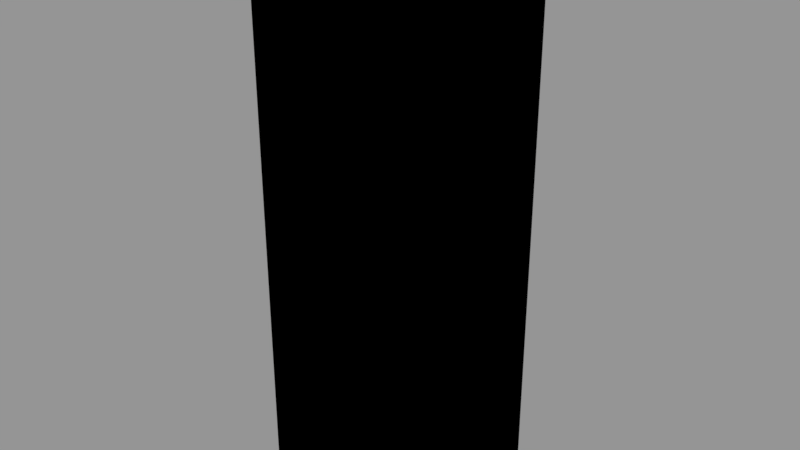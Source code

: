 # Source: animation.blend  (saved by Blender 2.79.0; exported with 4.5.12 LTS)
import bpy
from mathutils import Matrix  # noqa: F401  (used for matrix-valued properties, if any)

bpy.ops.wm.read_factory_settings(use_empty=True)
scene = bpy.context.scene
scene.name = 'Scene'

# ---- collections
col_collection_1 = bpy.data.collections.new('Collection 1'); scene.collection.children.link(col_collection_1)

# ---- images (referenced by path relative to the original .blend; pixels are not part of the script)
import os
ASSET_DIR = os.environ.get("B2B_ASSET_DIR", "")  # directory of the original .blend (textures are referenced by path, not embedded)
HERE = os.path.dirname(os.path.abspath(__file__))  # packed textures are extracted next to this script under _unpacked/

def load_image(name, relpath, width, height, colorspace="sRGB"):
    """Load a texture the original file referenced (path relative to the .blend, or extracted next to this script)."""
    p = next((c for c in (os.path.join(HERE, relpath), os.path.join(ASSET_DIR, relpath)) if relpath and os.path.exists(c)), "")
    if p:
        img = bpy.data.images.load(p, check_existing=True)
        img.name = name
    else:  # same state as the original file: an image datablock whose file is absent (Cycles renders it pink)
        img = bpy.data.images.new(name, width, height)
        img.source = "FILE"
        img.filepath = "//" + (relpath or name)
    img.colorspace_settings.name = colorspace
    return img
img_stone_jpg = load_image('stone.jpg', 'stone.jpg', 1024, 1024, 'sRGB')

# ---- materials (node trees are filled in below, after node groups)
mat_material_001 = bpy.data.materials.new('Material.001')
mat_material_001.alpha_threshold = 0.0
mat_material_001.roughness = 0.5

# ---- node groups
ng_gltf_metallic_roughness = bpy.data.node_groups.new('glTF Metallic Roughness', 'ShaderNodeTree')
_N = ng_gltf_metallic_roughness.nodes; _L = ng_gltf_metallic_roughness.links

# ---- material node trees
mat_material_001.use_nodes = True; mat_material_001.node_tree.nodes.clear()
_N = mat_material_001.node_tree.nodes; _L = mat_material_001.node_tree.links
n0 = _N.new('ShaderNodeOutputMaterial'); n0.name = 'Material Output'; n0.location = (486, 496)
n1 = _N.new('ShaderNodeGroup'); n1.name = 'Group'; n1.location = (252, 500)
n1.node_tree = ng_gltf_metallic_roughness
n1.inputs[1].default_value = (0.7634, 0.9658, 1.0, 1.0)
n1.inputs[2].default_value = (1.0, 0.1752, 0.2701, 1.0)
n1.inputs[3].default_value = 0.4
n1.inputs[4].default_value = 0.6
n1.inputs[5].default_value = (0.5, 0.5, 1.0, 1.0)
n1.inputs[6].default_value = 1.0
n1.inputs[7].default_value = (1.0, 1.0, 1.0, 1.0)
n1.inputs[8].default_value = 1.0
n1.inputs[9].default_value = (1.0, 1.0, 1.0, 1.0)
n1.inputs[10].default_value = (0.0, 0.0, 0.0, 1.0)
n1.inputs[11].default_value = 1.0
n1.inputs[12].default_value = 0.5
n1.inputs[13].default_value = 0.0
n1.inputs[14].default_value = 0.0
n1.inputs[15].default_value = 0.0
n1.inputs[16].default_value = (0.0, 0.0, 0.0, 1.0)
n2 = _N.new('ShaderNodeTexImage'); n2.name = 'Image Texture'; n2.location = (26, 471)
n2.width = 140
n2.image = img_stone_jpg
_L.new(n1.outputs[0], n0.inputs[0])
_L.new(n2.outputs[0], n1.inputs[0])
n0.is_active_output = True

# ---- meshes
me_plane = bpy.data.meshes.new('Plane')
me_plane.from_pydata([(-1.0, -1.0, 0.0), (1.0, -1.0, 0.0), (-1.0, 1.0, 0.0), (1.0, 1.0, 0.0), (-1.0, -1.0, 0.7479), (1.0, -1.0, 0.7479), (-1.0, 1.0, 0.7479), (1.0, 1.0, 0.7479), (-1.0, -1.0, 1.451), (1.0, -1.0, 1.451), (-1.0, 1.0, 1.451), (1.0, 1.0, 1.451), (-1.0, -1.0, 2.162), (1.0, -1.0, 2.162), (-1.0, 1.0, 2.162), (1.0, 1.0, 2.162), (-1.0, -1.0, 2.787), (1.0, -1.0, 2.787), (-1.0, 1.0, 2.787), (1.0, 1.0, 2.787), (-1.0, -1.0, 3.408), (1.0, -1.0, 3.408), (-1.0, 1.0, 3.408), (1.0, 1.0, 3.408), (-1.0, -1.0, 4.069), (1.0, -1.0, 4.069), (-1.0, 1.0, 4.069), (1.0, 1.0, 4.069), (-1.0, -1.0, 4.671), (1.0, -1.0, 4.671), (-1.0, 1.0, 4.671), (1.0, 1.0, 4.671), (-1.0, -1.0, 5.171), (1.0, -1.0, 5.171), (-1.0, 1.0, 5.171), (1.0, 1.0, 5.171), (-1.0, -1.0, 5.642), (1.0, -1.0, 5.642), (-1.0, 1.0, 5.642), (1.0, 1.0, 5.642), (-1.0, -1.0, 6.138), (1.0, -1.0, 6.138), (-1.0, 1.0, 6.138), (1.0, 1.0, 6.138), (-1.0, -1.0, 6.645), (1.0, -1.0, 6.645), (-1.0, 1.0, 6.645), (1.0, 1.0, 6.645)], [], [(2, 1, 0), (4, 10, 6), (3, 5, 1), (0, 6, 2), (2, 7, 3), (1, 4, 0), (10, 15, 11), (6, 11, 7), (5, 8, 4), (7, 9, 5), (15, 17, 13), (9, 12, 8), (11, 13, 9), (8, 14, 10), (18, 23, 19), (12, 18, 14), (14, 19, 15), (13, 16, 12), (21, 24, 20), (17, 20, 16), (19, 21, 17), (16, 22, 18), (27, 29, 25), (23, 25, 21), (20, 26, 22), (22, 27, 23), (30, 35, 31), (24, 30, 26), (26, 31, 27), (25, 28, 24), (35, 37, 33), (29, 32, 28), (31, 33, 29), (28, 34, 30), (39, 41, 37), (32, 38, 34), (34, 39, 35), (33, 36, 32), (42, 47, 43), (36, 42, 38), (38, 43, 39), (37, 40, 36), (45, 46, 44), (41, 44, 40), (43, 45, 41), (40, 46, 42), (2, 3, 1), (4, 8, 10), (3, 7, 5), (0, 4, 6), (2, 6, 7), (1, 5, 4), (10, 14, 15), (6, 10, 11), (5, 9, 8), (7, 11, 9), (15, 19, 17), (9, 13, 12), (11, 15, 13), (8, 12, 14), (18, 22, 23), (12, 16, 18), (14, 18, 19), (13, 17, 16), (21, 25, 24), (17, 21, 20), (19, 23, 21), (16, 20, 22), (27, 31, 29), (23, 27, 25), (20, 24, 26), (22, 26, 27), (30, 34, 35), (24, 28, 30), (26, 30, 31), (25, 29, 28), (35, 39, 37), (29, 33, 32), (31, 35, 33), (28, 32, 34), (39, 43, 41), (32, 36, 38), (34, 38, 39), (33, 37, 36), (42, 46, 47), (36, 40, 42), (38, 42, 43), (37, 41, 40), (45, 47, 46), (41, 45, 44), (43, 47, 45), (40, 44, 46)])
_uv = me_plane.uv_layers.new(name='UVMap')
_uv.uv.foreach_set('vector', [3.725e-08, 1.0, 0.25, 0.7686, 0.25, 1.0, 1.192e-07, 0.6821, 0.25, 0.6008, 0.25, 0.6821, 0.75, 0.7686, 1.0, 0.6821, 1.0, 0.7686, 1.341e-07, 0.7686, 0.25, 0.6821, 0.25, 0.7686, 0.5, 0.0, 0.25, 0.08652, 0.25, 3.447e-08, 0.5, 0.7686, 0.75, 0.6821, 0.75, 0.7686, 0.5, 0.1679, 0.25, 0.25, 0.25, 0.1679, 0.5, 0.08652, 0.25, 0.1679, 0.25, 0.08652, 0.5, 0.6821, 0.75, 0.6008, 0.75, 0.6821, 0.75, 0.6821, 1.0, 0.6008, 1.0, 0.6821, 0.75, 0.5186, 1.0, 0.4462, 1.0, 0.5186, 0.5, 0.6008, 0.75, 0.5186, 0.75, 0.6008, 0.75, 0.6008, 1.0, 0.5186, 1.0, 0.6008, 1.043e-07, 0.6008, 0.25, 0.5186, 0.25, 0.6008, 0.5, 0.3224, 0.25, 0.3942, 0.25, 0.3224, 8.941e-08, 0.5186, 0.25, 0.4462, 0.25, 0.5186, 0.5, 0.25, 0.25, 0.3224, 0.25, 0.25, 0.5, 0.5186, 0.75, 0.4462, 0.75, 0.5186, 0.5, 0.3744, 0.75, 0.2979, 0.75, 0.3744, 0.5, 0.4462, 0.75, 0.3744, 0.75, 0.4462, 0.75, 0.4462, 1.0, 0.3744, 1.0, 0.4462, 7.451e-08, 0.4462, 0.25, 0.3744, 0.25, 0.4462, 0.75, 0.2979, 1.0, 0.2283, 1.0, 0.2979, 0.75, 0.3744, 1.0, 0.2979, 1.0, 0.3744, 7.451e-08, 0.3744, 0.25, 0.2979, 0.25, 0.3744, 0.5, 0.3942, 0.25, 0.4707, 0.25, 0.3942, 0.5, 0.5403, 0.25, 0.5982, 0.25, 0.5403, 4.47e-08, 0.2979, 0.25, 0.2283, 0.25, 0.2979, 0.5, 0.4707, 0.25, 0.5403, 0.25, 0.4707, 0.5, 0.2979, 0.75, 0.2283, 0.75, 0.2979, 0.75, 0.1705, 1.0, 0.116, 1.0, 0.1705, 0.5, 0.2283, 0.75, 0.1705, 0.75, 0.2283, 0.75, 0.2283, 1.0, 0.1705, 1.0, 0.2283, 4.47e-08, 0.2283, 0.25, 0.1705, 0.25, 0.2283, 0.75, 0.116, 1.0, 0.05859, 1.0, 0.116, 2.98e-08, 0.1705, 0.25, 0.116, 0.25, 0.1705, 0.5, 0.5982, 0.25, 0.6526, 0.25, 0.5982, 0.5, 0.1705, 0.75, 0.116, 0.75, 0.1705, 0.5, 0.71, 0.25, 0.7686, 0.25, 0.71, 1.49e-08, 0.116, 0.25, 0.05859, 0.25, 0.116, 0.5, 0.6526, 0.25, 0.71, 0.25, 0.6526, 0.5, 0.116, 0.75, 0.05859, 0.75, 0.116, 0.5, 0.7686, 0.75, 1.0, 0.5, 1.0, 0.5, 0.05859, 0.75, 0.0, 0.75, 0.05859, 0.75, 0.05859, 1.0, 1.103e-07, 1.0, 0.05859, 0.0, 0.05859, 0.25, 0.0, 0.25, 0.05859, 3.725e-08, 1.0, 0.0, 0.7686, 0.25, 0.7686, 1.192e-07, 0.6821, 1.043e-07, 0.6008, 0.25, 0.6008, 0.75, 0.7686, 0.75, 0.6821, 1.0, 0.6821, 1.341e-07, 0.7686, 1.192e-07, 0.6821, 0.25, 0.6821, 0.5, 0.0, 0.5, 0.08652, 0.25, 0.08652, 0.5, 0.7686, 0.5, 0.6821, 0.75, 0.6821, 0.5, 0.1679, 0.5, 0.25, 0.25, 0.25, 0.5, 0.08652, 0.5, 0.1679, 0.25, 0.1679, 0.5, 0.6821, 0.5, 0.6008, 0.75, 0.6008, 0.75, 0.6821, 0.75, 0.6008, 1.0, 0.6008, 0.75, 0.5186, 0.75, 0.4462, 1.0, 0.4462, 0.5, 0.6008, 0.5, 0.5186, 0.75, 0.5186, 0.75, 0.6008, 0.75, 0.5186, 1.0, 0.5186, 1.043e-07, 0.6008, 8.941e-08, 0.5186, 0.25, 0.5186, 0.5, 0.3224, 0.5, 0.3942, 0.25, 0.3942, 8.941e-08, 0.5186, 7.451e-08, 0.4462, 0.25, 0.4462, 0.5, 0.25, 0.5, 0.3224, 0.25, 0.3224, 0.5, 0.5186, 0.5, 0.4462, 0.75, 0.4462, 0.5, 0.3744, 0.5, 0.2979, 0.75, 0.2979, 0.5, 0.4462, 0.5, 0.3744, 0.75, 0.3744, 0.75, 0.4462, 0.75, 0.3744, 1.0, 0.3744, 7.451e-08, 0.4462, 7.451e-08, 0.3744, 0.25, 0.3744, 0.75, 0.2979, 0.75, 0.2283, 1.0, 0.2283, 0.75, 0.3744, 0.75, 0.2979, 1.0, 0.2979, 7.451e-08, 0.3744, 4.47e-08, 0.2979, 0.25, 0.2979, 0.5, 0.3942, 0.5, 0.4707, 0.25, 0.4707, 0.5, 0.5403, 0.5, 0.5982, 0.25, 0.5982, 4.47e-08, 0.2979, 4.47e-08, 0.2283, 0.25, 0.2283, 0.5, 0.4707, 0.5, 0.5403, 0.25, 0.5403, 0.5, 0.2979, 0.5, 0.2283, 0.75, 0.2283, 0.75, 0.1705, 0.75, 0.116, 1.0, 0.116, 0.5, 0.2283, 0.5, 0.1705, 0.75, 0.1705, 0.75, 0.2283, 0.75, 0.1705, 1.0, 0.1705, 4.47e-08, 0.2283, 2.98e-08, 0.1705, 0.25, 0.1705, 0.75, 0.116, 0.75, 0.05859, 1.0, 0.05859, 2.98e-08, 0.1705, 1.49e-08, 0.116, 0.25, 0.116, 0.5, 0.5982, 0.5, 0.6526, 0.25, 0.6526, 0.5, 0.1705, 0.5, 0.116, 0.75, 0.116, 0.5, 0.71, 0.5, 0.7686, 0.25, 0.7686, 1.49e-08, 0.116, 0.0, 0.05859, 0.25, 0.05859, 0.5, 0.6526, 0.5, 0.71, 0.25, 0.71, 0.5, 0.116, 0.5, 0.05859, 0.75, 0.05859, 0.5, 0.7686, 0.75, 0.7686, 0.75, 1.0, 0.5, 0.05859, 0.5, 0.0, 0.75, 0.0, 0.75, 0.05859, 0.75, 0.0, 1.0, 1.103e-07, 0.0, 0.05859, 0.0, 0.0, 0.25, 0.0])
me_plane.materials.append(mat_material_001)
me_plane.use_remesh_preserve_volume = False
me_plane.use_remesh_preserve_attributes = False
me_plane.use_mirror_vertex_groups = False
me_plane.update()
arm_armature = bpy.data.armatures.new('Armature')  # bones are not reproduced

# ---- objects
ob_armature = bpy.data.objects.new('Armature', arm_armature)
ob_plane = bpy.data.objects.new('Plane', me_plane)

# ---- transforms, parenting, visibility, modifiers, constraints
ob_armature.location = (0.03112, -0.006646, -0.03434)
ob_armature.show_in_front = True
ob_armature.lineart.crease_threshold = 0.0
ob_plane.parent = ob_armature
ob_plane.matrix_parent_inverse = Matrix(((1.0, 0.0, 0.0, -0.03112), (0.0, 1.0, 0.0, 0.006646), (0.0, 0.0, 1.0, 0.03434), (0.0, 0.0, 0.0, 1.0)))
ob_plane.location = (0.0, 0.0, 0.0)
ob_plane.lineart.crease_threshold = 0.0
_vg = ob_plane.vertex_groups.new(name='Bone')
for _i, _w in zip([0, 1, 2, 3, 4, 5, 6, 7, 8, 9, 10, 11, 12, 13, 14, 15, 16, 17, 18, 19, 20, 21, 22, 23, 24, 25, 26, 27], [0.9781, 0.9782, 0.9761, 0.9792, 0.9541, 0.9564, 0.953, 0.9562, 0.8855, 0.8899, 0.8844, 0.889, 0.7036, 0.7085, 0.7025, 0.7075, 0.3008, 0.2959, 0.3018, 0.297, 0.129, 0.1242, 0.13, 0.1253, 0.05308, 0.05011, 0.05369, 0.05076]): _vg.add([_i], _w, 'REPLACE')
_vg = ob_plane.vertex_groups.new(name='Bone.001')
for _i, _w in zip([4, 5, 6, 7, 8, 9, 10, 11, 12, 13, 14, 15, 16, 17, 18, 19, 20, 21, 22, 23, 24, 25, 26, 27, 28, 29, 30, 31, 32, 33, 34, 35, 36, 37, 38, 39, 40, 41, 42, 43, 44, 46], [0.03496, 0.03091, 0.03688, 0.03124, 0.1058, 0.1022, 0.1068, 0.1029, 0.274, 0.2706, 0.2747, 0.2713, 0.6461, 0.6539, 0.6445, 0.6522, 0.7472, 0.7566, 0.7452, 0.7545, 0.6448, 0.6526, 0.6432, 0.6509, 0.2878, 0.2848, 0.2884, 0.2854, 0.1457, 0.1417, 0.1467, 0.1425, 0.07723, 0.07406, 0.07821, 0.07453, 0.03267, 0.02897, 0.03494, 0.02871, 0.000546, 0.004174]): _vg.add([_i], _w, 'REPLACE')
_vg = ob_plane.vertex_groups.new(name='Bone.002')
for _i, _w in zip([16, 17, 18, 19, 20, 21, 22, 23, 24, 25, 26, 27, 28, 29, 30, 31, 32, 33, 34, 35, 36, 37, 38, 39, 40, 41, 42, 43, 44, 45, 46, 47], [0.05312, 0.05016, 0.05373, 0.0508, 0.1239, 0.1192, 0.1248, 0.1202, 0.3022, 0.2973, 0.3031, 0.2984, 0.6886, 0.6933, 0.6876, 0.6923, 0.8423, 0.8473, 0.8412, 0.8464, 0.9165, 0.9202, 0.9153, 0.9196, 0.9553, 0.9574, 0.954, 0.9575, 0.9727, 0.9731, 0.9707, 0.9743]): _vg.add([_i], _w, 'REPLACE')
_m = ob_plane.modifiers.new('Armature', 'ARMATURE')
_m.object = ob_armature

# ---- collection membership
col_collection_1.objects.link(ob_armature)
col_collection_1.objects.link(ob_plane)

# ---- scene / render settings (as saved in the file)
scene.frame_start = 0; scene.frame_end = 40; scene.frame_set(40)
scene.render.engine = 'CYCLES'
scene.render.resolution_percentage = 50
scene.render.dither_intensity = 0.0
scene.cycles.use_denoising = False
scene.cycles.samples = 128
scene.cycles.sampling_pattern = 'TABULATED_SOBOL'
scene.cycles.use_adaptive_sampling = False
scene.cycles.use_light_tree = False
scene.cycles.blur_glossy = 0.0
scene.cycles.sample_clamp_indirect = 0.0
scene.view_settings.view_transform = 'Standard'
bpy.context.view_layer.update()

# ---- added for rendering (the .blend has no active camera and no usable light): camera, sun + grey world if the file has none
cam_auto = bpy.data.cameras.new('AutoCamera')
cam_auto.lens = 50.0
cam_auto.sensor_width = 36.0
cam_auto.clip_end = 1000.0
ob_auto_camera = bpy.data.objects.new('AutoCamera', cam_auto)
scene.collection.objects.link(ob_auto_camera)
ob_auto_camera.location = (6.68158, -8.0179, 8.66758)
ob_auto_camera.rotation_euler = (1.09748, -7.21219e-08, 0.694738)
scene.camera = ob_auto_camera
light_auto_sun = bpy.data.lights.new('AutoSun', 'SUN')
light_auto_sun.energy = 3.0
light_auto_sun.angle = 0.0523599
ob_auto_sun = bpy.data.objects.new('AutoSun', light_auto_sun)
scene.collection.objects.link(ob_auto_sun)
ob_auto_sun.rotation_euler = (0.872665, 0.174533, 0.523599)
if scene.world is None:
    world_auto = bpy.data.worlds.new('AutoWorld')
    world_auto.color = (0.3, 0.3, 0.3)
    scene.world = world_auto
bpy.context.view_layer.update()
